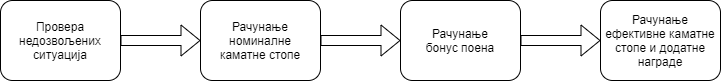

The diagram above was exported from draw.io. Its source (the exported page's mxGraphModel, read from the mxfile embedded in the PNG):
<mxGraphModel dx="1278" dy="548" grid="1" gridSize="10" guides="1" tooltips="1" connect="1" arrows="1" fold="1" page="1" pageScale="1" pageWidth="827" pageHeight="1169" math="0" shadow="0">
  <root>
    <mxCell id="0" />
    <mxCell id="1" parent="0" />
    <mxCell id="t631PTUKRx0h6FhrHD6j-1" value="" style="rounded=1;whiteSpace=wrap;html=1;" vertex="1" parent="1">
      <mxGeometry x="80" y="160" width="120" height="80" as="geometry" />
    </mxCell>
    <mxCell id="t631PTUKRx0h6FhrHD6j-2" value="Провера недозвољених ситуација" style="text;html=1;strokeColor=none;fillColor=none;align=center;verticalAlign=middle;whiteSpace=wrap;rounded=0;" vertex="1" parent="1">
      <mxGeometry x="120" y="190" width="40" height="20" as="geometry" />
    </mxCell>
    <mxCell id="t631PTUKRx0h6FhrHD6j-3" value="" style="rounded=1;whiteSpace=wrap;html=1;" vertex="1" parent="1">
      <mxGeometry x="280" y="160" width="120" height="80" as="geometry" />
    </mxCell>
    <mxCell id="t631PTUKRx0h6FhrHD6j-4" value="Рачунање номиналне каматне стопе" style="text;html=1;strokeColor=none;fillColor=none;align=center;verticalAlign=middle;whiteSpace=wrap;rounded=0;" vertex="1" parent="1">
      <mxGeometry x="295" y="190" width="90" height="20" as="geometry" />
    </mxCell>
    <mxCell id="t631PTUKRx0h6FhrHD6j-6" value="" style="rounded=1;whiteSpace=wrap;html=1;" vertex="1" parent="1">
      <mxGeometry x="480" y="160" width="120" height="80" as="geometry" />
    </mxCell>
    <mxCell id="t631PTUKRx0h6FhrHD6j-7" value="Рачунање бонус поена" style="text;html=1;strokeColor=none;fillColor=none;align=center;verticalAlign=middle;whiteSpace=wrap;rounded=0;" vertex="1" parent="1">
      <mxGeometry x="495" y="190" width="90" height="20" as="geometry" />
    </mxCell>
    <mxCell id="t631PTUKRx0h6FhrHD6j-8" value="" style="rounded=1;whiteSpace=wrap;html=1;" vertex="1" parent="1">
      <mxGeometry x="680" y="160" width="120" height="80" as="geometry" />
    </mxCell>
    <mxCell id="t631PTUKRx0h6FhrHD6j-9" value="Рачунање ефективне каматне стопе и додатне награде" style="text;html=1;strokeColor=none;fillColor=none;align=center;verticalAlign=middle;whiteSpace=wrap;rounded=0;" vertex="1" parent="1">
      <mxGeometry x="680" y="190" width="120" height="20" as="geometry" />
    </mxCell>
    <mxCell id="t631PTUKRx0h6FhrHD6j-10" value="" style="shape=flexArrow;endArrow=classic;html=1;exitX=1;exitY=0.5;exitDx=0;exitDy=0;entryX=0;entryY=0.5;entryDx=0;entryDy=0;" edge="1" parent="1" source="t631PTUKRx0h6FhrHD6j-1" target="t631PTUKRx0h6FhrHD6j-3">
      <mxGeometry width="50" height="50" relative="1" as="geometry">
        <mxPoint x="380" y="270" as="sourcePoint" />
        <mxPoint x="430" y="220" as="targetPoint" />
      </mxGeometry>
    </mxCell>
    <mxCell id="t631PTUKRx0h6FhrHD6j-11" value="" style="shape=flexArrow;endArrow=classic;html=1;entryX=0;entryY=0.5;entryDx=0;entryDy=0;exitX=1;exitY=0.5;exitDx=0;exitDy=0;" edge="1" parent="1" source="t631PTUKRx0h6FhrHD6j-3" target="t631PTUKRx0h6FhrHD6j-6">
      <mxGeometry width="50" height="50" relative="1" as="geometry">
        <mxPoint x="380" y="270" as="sourcePoint" />
        <mxPoint x="430" y="220" as="targetPoint" />
      </mxGeometry>
    </mxCell>
    <mxCell id="t631PTUKRx0h6FhrHD6j-12" value="" style="shape=flexArrow;endArrow=classic;html=1;entryX=0;entryY=0.5;entryDx=0;entryDy=0;exitX=1;exitY=0.5;exitDx=0;exitDy=0;" edge="1" parent="1" source="t631PTUKRx0h6FhrHD6j-6" target="t631PTUKRx0h6FhrHD6j-9">
      <mxGeometry width="50" height="50" relative="1" as="geometry">
        <mxPoint x="380" y="270" as="sourcePoint" />
        <mxPoint x="430" y="220" as="targetPoint" />
      </mxGeometry>
    </mxCell>
  </root>
</mxGraphModel>